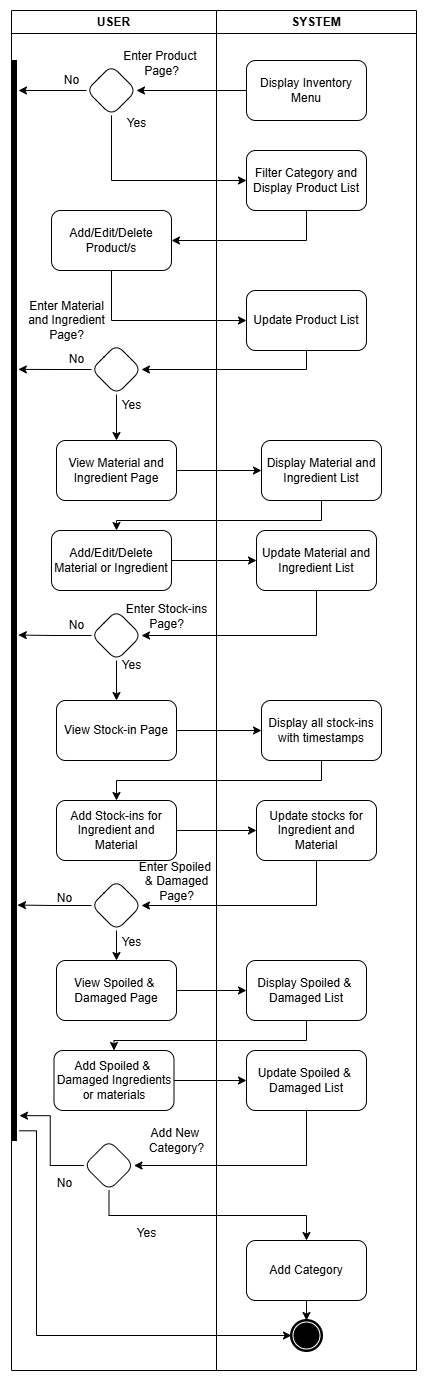

The diagram above was exported from draw.io. Its source (the exported page's mxGraphModel, read from the mxfile embedded in the PNG):
<mxGraphModel dx="1188" dy="648" grid="1" gridSize="10" guides="1" tooltips="1" connect="1" arrows="1" fold="1" page="1" pageScale="1" pageWidth="1169" pageHeight="827" math="0" shadow="0">
  <root>
    <mxCell id="0" />
    <mxCell id="1" parent="0" />
    <mxCell id="Sp4gdjkOKX6EGcFBdhHR-1" value="USER" style="swimlane;whiteSpace=wrap;html=1;" parent="1" vertex="1">
      <mxGeometry x="85" y="30" width="205" height="1360" as="geometry" />
    </mxCell>
    <mxCell id="Sp4gdjkOKX6EGcFBdhHR-4" value="" style="rhombus;whiteSpace=wrap;html=1;rounded=1;" parent="Sp4gdjkOKX6EGcFBdhHR-1" vertex="1">
      <mxGeometry x="75" y="55" width="50" height="50" as="geometry" />
    </mxCell>
    <mxCell id="Sp4gdjkOKX6EGcFBdhHR-6" value="Enter Product&amp;nbsp;&lt;div&gt;Page?&lt;/div&gt;" style="text;html=1;align=center;verticalAlign=middle;resizable=0;points=[];autosize=1;strokeColor=none;fillColor=none;" parent="Sp4gdjkOKX6EGcFBdhHR-1" vertex="1">
      <mxGeometry x="100" y="33" width="100" height="40" as="geometry" />
    </mxCell>
    <mxCell id="Sp4gdjkOKX6EGcFBdhHR-7" value="" style="html=1;points=[];perimeter=orthogonalPerimeter;fillColor=strokeColor;" parent="Sp4gdjkOKX6EGcFBdhHR-1" vertex="1">
      <mxGeometry y="50" width="5" height="1080" as="geometry" />
    </mxCell>
    <mxCell id="Sp4gdjkOKX6EGcFBdhHR-12" value="No" style="text;html=1;align=center;verticalAlign=middle;resizable=0;points=[];autosize=1;strokeColor=none;fillColor=none;" parent="Sp4gdjkOKX6EGcFBdhHR-1" vertex="1">
      <mxGeometry x="40" y="55" width="40" height="30" as="geometry" />
    </mxCell>
    <mxCell id="Sp4gdjkOKX6EGcFBdhHR-14" value="Add/Edit/Delete&lt;div&gt;Product/s&lt;/div&gt;" style="rounded=1;whiteSpace=wrap;html=1;" parent="Sp4gdjkOKX6EGcFBdhHR-1" vertex="1">
      <mxGeometry x="40" y="200" width="120" height="60" as="geometry" />
    </mxCell>
    <mxCell id="Sp4gdjkOKX6EGcFBdhHR-22" value="" style="edgeStyle=orthogonalEdgeStyle;rounded=0;orthogonalLoop=1;jettySize=auto;html=1;" parent="Sp4gdjkOKX6EGcFBdhHR-1" source="Sp4gdjkOKX6EGcFBdhHR-18" target="Sp4gdjkOKX6EGcFBdhHR-21" edge="1">
      <mxGeometry relative="1" as="geometry" />
    </mxCell>
    <mxCell id="Sp4gdjkOKX6EGcFBdhHR-23" style="edgeStyle=orthogonalEdgeStyle;rounded=0;orthogonalLoop=1;jettySize=auto;html=1;entryX=1.36;entryY=0.286;entryDx=0;entryDy=0;entryPerimeter=0;" parent="Sp4gdjkOKX6EGcFBdhHR-1" source="Sp4gdjkOKX6EGcFBdhHR-18" target="Sp4gdjkOKX6EGcFBdhHR-7" edge="1">
      <mxGeometry relative="1" as="geometry">
        <mxPoint x="10" y="359" as="targetPoint" />
      </mxGeometry>
    </mxCell>
    <mxCell id="Sp4gdjkOKX6EGcFBdhHR-18" value="" style="rhombus;whiteSpace=wrap;html=1;rounded=1;" parent="Sp4gdjkOKX6EGcFBdhHR-1" vertex="1">
      <mxGeometry x="80" y="334" width="50" height="50" as="geometry" />
    </mxCell>
    <mxCell id="Sp4gdjkOKX6EGcFBdhHR-20" value="Enter Material&lt;div&gt;&amp;nbsp;and Ingredient&amp;nbsp;&lt;div&gt;Page?&lt;/div&gt;&lt;/div&gt;" style="text;html=1;align=center;verticalAlign=middle;resizable=0;points=[];autosize=1;strokeColor=none;fillColor=none;" parent="Sp4gdjkOKX6EGcFBdhHR-1" vertex="1">
      <mxGeometry y="280" width="110" height="60" as="geometry" />
    </mxCell>
    <mxCell id="Sp4gdjkOKX6EGcFBdhHR-21" value="View Material and Ingredient Page" style="whiteSpace=wrap;html=1;rounded=1;" parent="Sp4gdjkOKX6EGcFBdhHR-1" vertex="1">
      <mxGeometry x="45" y="430" width="120" height="60" as="geometry" />
    </mxCell>
    <mxCell id="Sp4gdjkOKX6EGcFBdhHR-26" value="Add/Edit/Delete Material or Ingredient" style="whiteSpace=wrap;html=1;rounded=1;" parent="Sp4gdjkOKX6EGcFBdhHR-1" vertex="1">
      <mxGeometry x="40" y="520" width="120" height="60" as="geometry" />
    </mxCell>
    <mxCell id="Sp4gdjkOKX6EGcFBdhHR-34" style="edgeStyle=orthogonalEdgeStyle;rounded=0;orthogonalLoop=1;jettySize=auto;html=1;exitX=0.5;exitY=1;exitDx=0;exitDy=0;entryX=0.5;entryY=0;entryDx=0;entryDy=0;" parent="Sp4gdjkOKX6EGcFBdhHR-1" source="Sp4gdjkOKX6EGcFBdhHR-30" target="Sp4gdjkOKX6EGcFBdhHR-33" edge="1">
      <mxGeometry relative="1" as="geometry" />
    </mxCell>
    <mxCell id="Sp4gdjkOKX6EGcFBdhHR-37" style="edgeStyle=orthogonalEdgeStyle;rounded=0;orthogonalLoop=1;jettySize=auto;html=1;exitX=0;exitY=0.5;exitDx=0;exitDy=0;entryX=1.36;entryY=0.532;entryDx=0;entryDy=0;entryPerimeter=0;" parent="Sp4gdjkOKX6EGcFBdhHR-1" source="Sp4gdjkOKX6EGcFBdhHR-30" target="Sp4gdjkOKX6EGcFBdhHR-7" edge="1">
      <mxGeometry relative="1" as="geometry">
        <mxPoint x="25" y="624.5294117647059" as="targetPoint" />
      </mxGeometry>
    </mxCell>
    <mxCell id="Sp4gdjkOKX6EGcFBdhHR-30" value="" style="rhombus;whiteSpace=wrap;html=1;rounded=1;" parent="Sp4gdjkOKX6EGcFBdhHR-1" vertex="1">
      <mxGeometry x="80" y="600" width="50" height="50" as="geometry" />
    </mxCell>
    <mxCell id="Sp4gdjkOKX6EGcFBdhHR-32" value="Enter Stock-ins&lt;div&gt;&lt;div&gt;Page?&lt;/div&gt;&lt;/div&gt;" style="text;html=1;align=center;verticalAlign=middle;resizable=0;points=[];autosize=1;strokeColor=none;fillColor=none;" parent="Sp4gdjkOKX6EGcFBdhHR-1" vertex="1">
      <mxGeometry x="105" y="586" width="100" height="40" as="geometry" />
    </mxCell>
    <mxCell id="Sp4gdjkOKX6EGcFBdhHR-33" value="View Stock-in Page" style="whiteSpace=wrap;html=1;rounded=1;" parent="Sp4gdjkOKX6EGcFBdhHR-1" vertex="1">
      <mxGeometry x="45" y="690" width="120" height="60" as="geometry" />
    </mxCell>
    <mxCell id="Sp4gdjkOKX6EGcFBdhHR-38" value="Add Stock-ins for Ingredient and Material" style="whiteSpace=wrap;html=1;rounded=1;" parent="Sp4gdjkOKX6EGcFBdhHR-1" vertex="1">
      <mxGeometry x="45" y="790" width="120" height="60" as="geometry" />
    </mxCell>
    <mxCell id="Sp4gdjkOKX6EGcFBdhHR-44" style="edgeStyle=orthogonalEdgeStyle;rounded=0;orthogonalLoop=1;jettySize=auto;html=1;" parent="Sp4gdjkOKX6EGcFBdhHR-1" source="Sp4gdjkOKX6EGcFBdhHR-4" edge="1">
      <mxGeometry relative="1" as="geometry">
        <mxPoint x="7" y="80" as="targetPoint" />
      </mxGeometry>
    </mxCell>
    <mxCell id="Sp4gdjkOKX6EGcFBdhHR-48" value="Yes" style="text;html=1;align=center;verticalAlign=middle;resizable=0;points=[];autosize=1;strokeColor=none;fillColor=none;" parent="Sp4gdjkOKX6EGcFBdhHR-1" vertex="1">
      <mxGeometry x="100" y="380" width="40" height="30" as="geometry" />
    </mxCell>
    <mxCell id="Sp4gdjkOKX6EGcFBdhHR-49" value="No" style="text;html=1;align=center;verticalAlign=middle;resizable=0;points=[];autosize=1;strokeColor=none;fillColor=none;" parent="Sp4gdjkOKX6EGcFBdhHR-1" vertex="1">
      <mxGeometry x="45" y="334" width="40" height="30" as="geometry" />
    </mxCell>
    <mxCell id="Sp4gdjkOKX6EGcFBdhHR-71" value="No" style="text;html=1;align=center;verticalAlign=middle;resizable=0;points=[];autosize=1;strokeColor=none;fillColor=none;" parent="Sp4gdjkOKX6EGcFBdhHR-1" vertex="1">
      <mxGeometry x="45" y="600" width="40" height="30" as="geometry" />
    </mxCell>
    <mxCell id="Sp4gdjkOKX6EGcFBdhHR-72" value="Yes" style="text;html=1;align=center;verticalAlign=middle;resizable=0;points=[];autosize=1;strokeColor=none;fillColor=none;" parent="Sp4gdjkOKX6EGcFBdhHR-1" vertex="1">
      <mxGeometry x="100" y="640" width="40" height="30" as="geometry" />
    </mxCell>
    <mxCell id="QCdB0I11RSIoRl1uAylU-7" style="edgeStyle=orthogonalEdgeStyle;rounded=0;orthogonalLoop=1;jettySize=auto;html=1;exitX=0.5;exitY=1;exitDx=0;exitDy=0;entryX=0.5;entryY=0;entryDx=0;entryDy=0;" parent="Sp4gdjkOKX6EGcFBdhHR-1" source="QCdB0I11RSIoRl1uAylU-1" target="QCdB0I11RSIoRl1uAylU-4" edge="1">
      <mxGeometry relative="1" as="geometry" />
    </mxCell>
    <mxCell id="QCdB0I11RSIoRl1uAylU-8" style="edgeStyle=orthogonalEdgeStyle;rounded=0;orthogonalLoop=1;jettySize=auto;html=1;entryX=1.2;entryY=0.782;entryDx=0;entryDy=0;entryPerimeter=0;" parent="Sp4gdjkOKX6EGcFBdhHR-1" source="QCdB0I11RSIoRl1uAylU-1" target="Sp4gdjkOKX6EGcFBdhHR-7" edge="1">
      <mxGeometry relative="1" as="geometry">
        <mxPoint x="35" y="895" as="targetPoint" />
      </mxGeometry>
    </mxCell>
    <mxCell id="QCdB0I11RSIoRl1uAylU-1" value="" style="rhombus;whiteSpace=wrap;html=1;rounded=1;" parent="Sp4gdjkOKX6EGcFBdhHR-1" vertex="1">
      <mxGeometry x="80" y="870" width="50" height="50" as="geometry" />
    </mxCell>
    <mxCell id="QCdB0I11RSIoRl1uAylU-3" value="Enter Spoiled&amp;nbsp;&lt;div&gt;&amp;amp; Damaged&lt;div&gt;&lt;div&gt;Page?&lt;/div&gt;&lt;/div&gt;&lt;/div&gt;" style="text;html=1;align=center;verticalAlign=middle;resizable=0;points=[];autosize=1;strokeColor=none;fillColor=none;" parent="Sp4gdjkOKX6EGcFBdhHR-1" vertex="1">
      <mxGeometry x="115" y="841" width="100" height="60" as="geometry" />
    </mxCell>
    <mxCell id="QCdB0I11RSIoRl1uAylU-4" value="&lt;span style=&quot;text-wrap-mode: nowrap;&quot;&gt;View Spoiled&amp;nbsp;&lt;/span&gt;&lt;span style=&quot;text-wrap-mode: nowrap; background-color: transparent; color: light-dark(rgb(0, 0, 0), rgb(255, 255, 255));&quot;&gt;&amp;amp;&amp;nbsp;&lt;/span&gt;&lt;div&gt;&lt;span style=&quot;text-wrap-mode: nowrap; background-color: transparent; color: light-dark(rgb(0, 0, 0), rgb(255, 255, 255));&quot;&gt;Damaged&amp;nbsp;&lt;/span&gt;&lt;span style=&quot;text-wrap-mode: nowrap; background-color: transparent; color: light-dark(rgb(0, 0, 0), rgb(255, 255, 255));&quot;&gt;Page&lt;/span&gt;&lt;/div&gt;" style="whiteSpace=wrap;html=1;rounded=1;" parent="Sp4gdjkOKX6EGcFBdhHR-1" vertex="1">
      <mxGeometry x="45" y="950" width="120" height="60" as="geometry" />
    </mxCell>
    <mxCell id="QCdB0I11RSIoRl1uAylU-5" value="Add&amp;nbsp;&lt;span style=&quot;text-wrap-mode: nowrap;&quot;&gt;Spoiled&amp;nbsp;&lt;/span&gt;&lt;span style=&quot;color: light-dark(rgb(0, 0, 0), rgb(255, 255, 255)); text-wrap-mode: nowrap; background-color: transparent;&quot;&gt;&amp;amp;&amp;nbsp;&lt;/span&gt;&lt;div&gt;&lt;span style=&quot;text-wrap-mode: nowrap; background-color: transparent; color: light-dark(rgb(0, 0, 0), rgb(255, 255, 255));&quot;&gt;Damaged Ingredients&lt;/span&gt;&lt;/div&gt;&lt;div&gt;&lt;span style=&quot;text-wrap-mode: nowrap; background-color: transparent; color: light-dark(rgb(0, 0, 0), rgb(255, 255, 255));&quot;&gt;or materials&lt;/span&gt;&lt;/div&gt;" style="whiteSpace=wrap;html=1;rounded=1;" parent="Sp4gdjkOKX6EGcFBdhHR-1" vertex="1">
      <mxGeometry x="42.5" y="1040" width="120" height="60" as="geometry" />
    </mxCell>
    <mxCell id="QCdB0I11RSIoRl1uAylU-16" value="Yes" style="text;html=1;align=center;verticalAlign=middle;resizable=0;points=[];autosize=1;strokeColor=none;fillColor=none;" parent="Sp4gdjkOKX6EGcFBdhHR-1" vertex="1">
      <mxGeometry x="100" y="917" width="40" height="30" as="geometry" />
    </mxCell>
    <mxCell id="QCdB0I11RSIoRl1uAylU-17" value="No" style="text;html=1;align=center;verticalAlign=middle;resizable=0;points=[];autosize=1;strokeColor=none;fillColor=none;" parent="Sp4gdjkOKX6EGcFBdhHR-1" vertex="1">
      <mxGeometry x="32.5" y="873" width="40" height="30" as="geometry" />
    </mxCell>
    <mxCell id="AcB4FalnQ_x4upcpo7UI-1" value="" style="rhombus;whiteSpace=wrap;html=1;rounded=1;" vertex="1" parent="Sp4gdjkOKX6EGcFBdhHR-1">
      <mxGeometry x="72.5" y="1130" width="50" height="50" as="geometry" />
    </mxCell>
    <mxCell id="AcB4FalnQ_x4upcpo7UI-4" style="edgeStyle=orthogonalEdgeStyle;rounded=0;orthogonalLoop=1;jettySize=auto;html=1;exitX=0;exitY=0.5;exitDx=0;exitDy=0;entryX=1.6;entryY=0.977;entryDx=0;entryDy=0;entryPerimeter=0;" edge="1" parent="Sp4gdjkOKX6EGcFBdhHR-1" source="AcB4FalnQ_x4upcpo7UI-1" target="Sp4gdjkOKX6EGcFBdhHR-7">
      <mxGeometry relative="1" as="geometry" />
    </mxCell>
    <mxCell id="AcB4FalnQ_x4upcpo7UI-5" value="Add New&amp;nbsp;&lt;div&gt;Category?&lt;/div&gt;" style="text;html=1;align=center;verticalAlign=middle;resizable=0;points=[];autosize=1;strokeColor=none;fillColor=none;" vertex="1" parent="Sp4gdjkOKX6EGcFBdhHR-1">
      <mxGeometry x="125" y="1110" width="80" height="40" as="geometry" />
    </mxCell>
    <mxCell id="AcB4FalnQ_x4upcpo7UI-7" value="No" style="text;html=1;align=center;verticalAlign=middle;resizable=0;points=[];autosize=1;strokeColor=none;fillColor=none;" vertex="1" parent="Sp4gdjkOKX6EGcFBdhHR-1">
      <mxGeometry x="32.5" y="1158" width="40" height="30" as="geometry" />
    </mxCell>
    <mxCell id="Sp4gdjkOKX6EGcFBdhHR-2" value="SYSTEM" style="swimlane;whiteSpace=wrap;html=1;" parent="1" vertex="1">
      <mxGeometry x="290" y="30" width="200" height="1360" as="geometry" />
    </mxCell>
    <mxCell id="Sp4gdjkOKX6EGcFBdhHR-3" value="Display Inventory Menu" style="rounded=1;whiteSpace=wrap;html=1;" parent="Sp4gdjkOKX6EGcFBdhHR-2" vertex="1">
      <mxGeometry x="30" y="50" width="120" height="60" as="geometry" />
    </mxCell>
    <mxCell id="Sp4gdjkOKX6EGcFBdhHR-9" value="Filter Category and Display Product List" style="rounded=1;whiteSpace=wrap;html=1;" parent="Sp4gdjkOKX6EGcFBdhHR-2" vertex="1">
      <mxGeometry x="30" y="140" width="120" height="60" as="geometry" />
    </mxCell>
    <mxCell id="Sp4gdjkOKX6EGcFBdhHR-16" value="&lt;div&gt;Update Product List&lt;/div&gt;" style="rounded=1;whiteSpace=wrap;html=1;" parent="Sp4gdjkOKX6EGcFBdhHR-2" vertex="1">
      <mxGeometry x="30" y="280" width="120" height="60" as="geometry" />
    </mxCell>
    <mxCell id="Sp4gdjkOKX6EGcFBdhHR-24" value="Display Material and Ingredient List" style="whiteSpace=wrap;html=1;rounded=1;" parent="Sp4gdjkOKX6EGcFBdhHR-2" vertex="1">
      <mxGeometry x="45" y="430" width="120" height="60" as="geometry" />
    </mxCell>
    <mxCell id="Sp4gdjkOKX6EGcFBdhHR-28" value="Update Material and Ingredient List" style="whiteSpace=wrap;html=1;rounded=1;" parent="Sp4gdjkOKX6EGcFBdhHR-2" vertex="1">
      <mxGeometry x="40" y="520" width="120" height="60" as="geometry" />
    </mxCell>
    <mxCell id="Sp4gdjkOKX6EGcFBdhHR-35" value="Display all stock-ins with timestamps" style="whiteSpace=wrap;html=1;rounded=1;" parent="Sp4gdjkOKX6EGcFBdhHR-2" vertex="1">
      <mxGeometry x="45" y="690" width="120" height="60" as="geometry" />
    </mxCell>
    <mxCell id="Sp4gdjkOKX6EGcFBdhHR-40" value="Update stocks for Ingredient and Material" style="whiteSpace=wrap;html=1;rounded=1;" parent="Sp4gdjkOKX6EGcFBdhHR-2" vertex="1">
      <mxGeometry x="40" y="790" width="120" height="60" as="geometry" />
    </mxCell>
    <mxCell id="QCdB0I11RSIoRl1uAylU-6" value="&lt;span style=&quot;text-wrap-mode: nowrap;&quot;&gt;Display Spoiled&amp;nbsp;&lt;/span&gt;&lt;span style=&quot;color: light-dark(rgb(0, 0, 0), rgb(255, 255, 255)); text-wrap-mode: nowrap; background-color: transparent;&quot;&gt;&amp;amp;&amp;nbsp;&lt;/span&gt;&lt;div&gt;&lt;span style=&quot;text-wrap-mode: nowrap; background-color: transparent; color: light-dark(rgb(0, 0, 0), rgb(255, 255, 255));&quot;&gt;Damaged List&lt;/span&gt;&lt;/div&gt;" style="whiteSpace=wrap;html=1;rounded=1;" parent="Sp4gdjkOKX6EGcFBdhHR-2" vertex="1">
      <mxGeometry x="30" y="950" width="120" height="60" as="geometry" />
    </mxCell>
    <mxCell id="QCdB0I11RSIoRl1uAylU-10" value="Update&amp;nbsp;&lt;span style=&quot;text-wrap-mode: nowrap;&quot;&gt;Spoiled&amp;nbsp;&lt;/span&gt;&lt;span style=&quot;color: light-dark(rgb(0, 0, 0), rgb(255, 255, 255)); text-wrap-mode: nowrap; background-color: transparent;&quot;&gt;&amp;amp;&amp;nbsp;&lt;/span&gt;&lt;div&gt;&lt;span style=&quot;text-wrap-mode: nowrap; background-color: transparent; color: light-dark(rgb(0, 0, 0), rgb(255, 255, 255));&quot;&gt;Damaged List&lt;/span&gt;&lt;/div&gt;" style="whiteSpace=wrap;html=1;rounded=1;" parent="Sp4gdjkOKX6EGcFBdhHR-2" vertex="1">
      <mxGeometry x="30" y="1040" width="120" height="60" as="geometry" />
    </mxCell>
    <mxCell id="AcB4FalnQ_x4upcpo7UI-3" value="Add Category" style="whiteSpace=wrap;html=1;rounded=1;" vertex="1" parent="Sp4gdjkOKX6EGcFBdhHR-2">
      <mxGeometry x="30" y="1230" width="120" height="60" as="geometry" />
    </mxCell>
    <mxCell id="AcB4FalnQ_x4upcpo7UI-8" value="" style="points=[[0.145,0.145,0],[0.5,0,0],[0.855,0.145,0],[1,0.5,0],[0.855,0.855,0],[0.5,1,0],[0.145,0.855,0],[0,0.5,0]];shape=mxgraph.bpmn.event;html=1;verticalLabelPosition=bottom;labelBackgroundColor=#ffffff;verticalAlign=top;align=center;perimeter=ellipsePerimeter;outlineConnect=0;aspect=fixed;outline=end;symbol=terminate;" vertex="1" parent="Sp4gdjkOKX6EGcFBdhHR-2">
      <mxGeometry x="75" y="1310" width="30" height="30" as="geometry" />
    </mxCell>
    <mxCell id="AcB4FalnQ_x4upcpo7UI-10" style="edgeStyle=orthogonalEdgeStyle;rounded=0;orthogonalLoop=1;jettySize=auto;html=1;entryX=0.5;entryY=0;entryDx=0;entryDy=0;entryPerimeter=0;" edge="1" parent="Sp4gdjkOKX6EGcFBdhHR-2" source="AcB4FalnQ_x4upcpo7UI-3" target="AcB4FalnQ_x4upcpo7UI-8">
      <mxGeometry relative="1" as="geometry" />
    </mxCell>
    <mxCell id="Sp4gdjkOKX6EGcFBdhHR-5" value="" style="edgeStyle=orthogonalEdgeStyle;rounded=0;orthogonalLoop=1;jettySize=auto;html=1;" parent="1" source="Sp4gdjkOKX6EGcFBdhHR-3" target="Sp4gdjkOKX6EGcFBdhHR-4" edge="1">
      <mxGeometry relative="1" as="geometry" />
    </mxCell>
    <mxCell id="Sp4gdjkOKX6EGcFBdhHR-10" style="edgeStyle=orthogonalEdgeStyle;rounded=0;orthogonalLoop=1;jettySize=auto;html=1;entryX=0;entryY=0.5;entryDx=0;entryDy=0;exitX=0.5;exitY=1;exitDx=0;exitDy=0;" parent="1" source="Sp4gdjkOKX6EGcFBdhHR-4" target="Sp4gdjkOKX6EGcFBdhHR-9" edge="1">
      <mxGeometry relative="1" as="geometry" />
    </mxCell>
    <mxCell id="Sp4gdjkOKX6EGcFBdhHR-11" value="Yes" style="text;html=1;align=center;verticalAlign=middle;resizable=0;points=[];autosize=1;strokeColor=none;fillColor=none;" parent="1" vertex="1">
      <mxGeometry x="190" y="128" width="40" height="30" as="geometry" />
    </mxCell>
    <mxCell id="Sp4gdjkOKX6EGcFBdhHR-15" style="edgeStyle=orthogonalEdgeStyle;rounded=0;orthogonalLoop=1;jettySize=auto;html=1;entryX=1;entryY=0.5;entryDx=0;entryDy=0;exitX=0.5;exitY=1;exitDx=0;exitDy=0;" parent="1" source="Sp4gdjkOKX6EGcFBdhHR-9" target="Sp4gdjkOKX6EGcFBdhHR-14" edge="1">
      <mxGeometry relative="1" as="geometry" />
    </mxCell>
    <mxCell id="Sp4gdjkOKX6EGcFBdhHR-17" value="" style="edgeStyle=orthogonalEdgeStyle;rounded=0;orthogonalLoop=1;jettySize=auto;html=1;exitX=0.5;exitY=1;exitDx=0;exitDy=0;entryX=0;entryY=0.5;entryDx=0;entryDy=0;" parent="1" source="Sp4gdjkOKX6EGcFBdhHR-14" target="Sp4gdjkOKX6EGcFBdhHR-16" edge="1">
      <mxGeometry relative="1" as="geometry" />
    </mxCell>
    <mxCell id="Sp4gdjkOKX6EGcFBdhHR-19" style="edgeStyle=orthogonalEdgeStyle;rounded=0;orthogonalLoop=1;jettySize=auto;html=1;entryX=1;entryY=0.5;entryDx=0;entryDy=0;exitX=0.5;exitY=1;exitDx=0;exitDy=0;" parent="1" source="Sp4gdjkOKX6EGcFBdhHR-16" target="Sp4gdjkOKX6EGcFBdhHR-18" edge="1">
      <mxGeometry relative="1" as="geometry">
        <Array as="points">
          <mxPoint x="380" y="389" />
        </Array>
      </mxGeometry>
    </mxCell>
    <mxCell id="Sp4gdjkOKX6EGcFBdhHR-25" value="" style="edgeStyle=orthogonalEdgeStyle;rounded=0;orthogonalLoop=1;jettySize=auto;html=1;" parent="1" source="Sp4gdjkOKX6EGcFBdhHR-21" target="Sp4gdjkOKX6EGcFBdhHR-24" edge="1">
      <mxGeometry relative="1" as="geometry" />
    </mxCell>
    <mxCell id="Sp4gdjkOKX6EGcFBdhHR-27" value="" style="edgeStyle=orthogonalEdgeStyle;rounded=0;orthogonalLoop=1;jettySize=auto;html=1;exitX=0.5;exitY=1;exitDx=0;exitDy=0;" parent="1" source="Sp4gdjkOKX6EGcFBdhHR-24" target="Sp4gdjkOKX6EGcFBdhHR-26" edge="1">
      <mxGeometry relative="1" as="geometry">
        <Array as="points">
          <mxPoint x="395" y="540" />
          <mxPoint x="190" y="540" />
        </Array>
      </mxGeometry>
    </mxCell>
    <mxCell id="Sp4gdjkOKX6EGcFBdhHR-29" value="" style="edgeStyle=orthogonalEdgeStyle;rounded=0;orthogonalLoop=1;jettySize=auto;html=1;" parent="1" source="Sp4gdjkOKX6EGcFBdhHR-26" target="Sp4gdjkOKX6EGcFBdhHR-28" edge="1">
      <mxGeometry relative="1" as="geometry" />
    </mxCell>
    <mxCell id="Sp4gdjkOKX6EGcFBdhHR-31" style="edgeStyle=orthogonalEdgeStyle;rounded=0;orthogonalLoop=1;jettySize=auto;html=1;entryX=1;entryY=0.5;entryDx=0;entryDy=0;exitX=0.5;exitY=1;exitDx=0;exitDy=0;" parent="1" source="Sp4gdjkOKX6EGcFBdhHR-28" target="Sp4gdjkOKX6EGcFBdhHR-30" edge="1">
      <mxGeometry relative="1" as="geometry" />
    </mxCell>
    <mxCell id="Sp4gdjkOKX6EGcFBdhHR-36" value="" style="edgeStyle=orthogonalEdgeStyle;rounded=0;orthogonalLoop=1;jettySize=auto;html=1;" parent="1" source="Sp4gdjkOKX6EGcFBdhHR-33" target="Sp4gdjkOKX6EGcFBdhHR-35" edge="1">
      <mxGeometry relative="1" as="geometry" />
    </mxCell>
    <mxCell id="Sp4gdjkOKX6EGcFBdhHR-39" value="" style="edgeStyle=orthogonalEdgeStyle;rounded=0;orthogonalLoop=1;jettySize=auto;html=1;exitX=0.5;exitY=1;exitDx=0;exitDy=0;" parent="1" source="Sp4gdjkOKX6EGcFBdhHR-35" target="Sp4gdjkOKX6EGcFBdhHR-38" edge="1">
      <mxGeometry relative="1" as="geometry" />
    </mxCell>
    <mxCell id="Sp4gdjkOKX6EGcFBdhHR-41" value="" style="edgeStyle=orthogonalEdgeStyle;rounded=0;orthogonalLoop=1;jettySize=auto;html=1;" parent="1" source="Sp4gdjkOKX6EGcFBdhHR-38" target="Sp4gdjkOKX6EGcFBdhHR-40" edge="1">
      <mxGeometry relative="1" as="geometry" />
    </mxCell>
    <mxCell id="QCdB0I11RSIoRl1uAylU-2" style="edgeStyle=orthogonalEdgeStyle;rounded=0;orthogonalLoop=1;jettySize=auto;html=1;entryX=1;entryY=0.5;entryDx=0;entryDy=0;" parent="1" source="Sp4gdjkOKX6EGcFBdhHR-40" target="QCdB0I11RSIoRl1uAylU-1" edge="1">
      <mxGeometry relative="1" as="geometry">
        <Array as="points">
          <mxPoint x="390" y="925" />
        </Array>
      </mxGeometry>
    </mxCell>
    <mxCell id="QCdB0I11RSIoRl1uAylU-9" style="edgeStyle=orthogonalEdgeStyle;rounded=0;orthogonalLoop=1;jettySize=auto;html=1;entryX=0;entryY=0.5;entryDx=0;entryDy=0;" parent="1" source="QCdB0I11RSIoRl1uAylU-4" target="QCdB0I11RSIoRl1uAylU-6" edge="1">
      <mxGeometry relative="1" as="geometry" />
    </mxCell>
    <mxCell id="QCdB0I11RSIoRl1uAylU-11" style="edgeStyle=orthogonalEdgeStyle;rounded=0;orthogonalLoop=1;jettySize=auto;html=1;entryX=0.5;entryY=0;entryDx=0;entryDy=0;exitX=0.5;exitY=1;exitDx=0;exitDy=0;" parent="1" source="QCdB0I11RSIoRl1uAylU-6" target="QCdB0I11RSIoRl1uAylU-5" edge="1">
      <mxGeometry relative="1" as="geometry">
        <Array as="points">
          <mxPoint x="380" y="1060" />
          <mxPoint x="188" y="1060" />
        </Array>
      </mxGeometry>
    </mxCell>
    <mxCell id="QCdB0I11RSIoRl1uAylU-12" style="edgeStyle=orthogonalEdgeStyle;rounded=0;orthogonalLoop=1;jettySize=auto;html=1;entryX=0;entryY=0.5;entryDx=0;entryDy=0;" parent="1" source="QCdB0I11RSIoRl1uAylU-5" target="QCdB0I11RSIoRl1uAylU-10" edge="1">
      <mxGeometry relative="1" as="geometry" />
    </mxCell>
    <mxCell id="QCdB0I11RSIoRl1uAylU-14" style="edgeStyle=orthogonalEdgeStyle;rounded=0;orthogonalLoop=1;jettySize=auto;html=1;entryX=1;entryY=0.5;entryDx=0;entryDy=0;" parent="1" source="QCdB0I11RSIoRl1uAylU-10" target="AcB4FalnQ_x4upcpo7UI-1" edge="1">
      <mxGeometry relative="1" as="geometry">
        <mxPoint x="380" y="1157" as="targetPoint" />
        <Array as="points">
          <mxPoint x="380" y="1185" />
        </Array>
      </mxGeometry>
    </mxCell>
    <mxCell id="AcB4FalnQ_x4upcpo7UI-2" style="edgeStyle=orthogonalEdgeStyle;rounded=0;orthogonalLoop=1;jettySize=auto;html=1;exitX=0.5;exitY=1;exitDx=0;exitDy=0;entryX=0.5;entryY=0;entryDx=0;entryDy=0;" edge="1" parent="1" source="AcB4FalnQ_x4upcpo7UI-1" target="AcB4FalnQ_x4upcpo7UI-3">
      <mxGeometry relative="1" as="geometry">
        <mxPoint x="370" y="1250" as="targetPoint" />
      </mxGeometry>
    </mxCell>
    <mxCell id="AcB4FalnQ_x4upcpo7UI-6" value="Yes" style="text;html=1;align=center;verticalAlign=middle;resizable=0;points=[];autosize=1;strokeColor=none;fillColor=none;" vertex="1" parent="1">
      <mxGeometry x="200" y="1238" width="40" height="30" as="geometry" />
    </mxCell>
    <mxCell id="AcB4FalnQ_x4upcpo7UI-11" style="edgeStyle=orthogonalEdgeStyle;rounded=0;orthogonalLoop=1;jettySize=auto;html=1;entryX=0;entryY=0.5;entryDx=0;entryDy=0;entryPerimeter=0;exitX=1.567;exitY=0.991;exitDx=0;exitDy=0;exitPerimeter=0;" edge="1" parent="1" source="Sp4gdjkOKX6EGcFBdhHR-7" target="AcB4FalnQ_x4upcpo7UI-8">
      <mxGeometry relative="1" as="geometry">
        <Array as="points">
          <mxPoint x="110" y="1150" />
          <mxPoint x="110" y="1355" />
        </Array>
      </mxGeometry>
    </mxCell>
  </root>
</mxGraphModel>